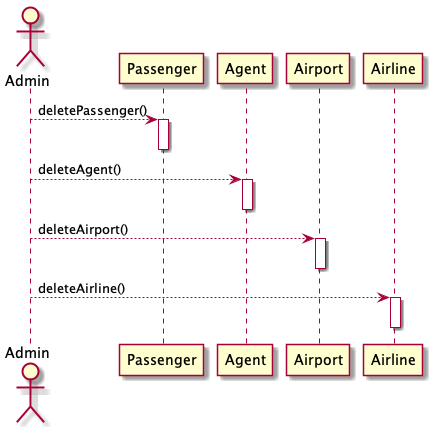

The diagram above was rendered by PlantUML. Its source (embedded in the PNG):
@startuml AdminDelete

Actor Admin

Admin --> Passenger : deletePassenger()
activate Passenger
deactivate
Admin --> Agent : deleteAgent()
activate Agent
deactivate
Admin --> Airport : deleteAirport()
activate Airport
deactivate
Admin --> Airline : deleteAirline()
activate Airline
deactivate

@enduml